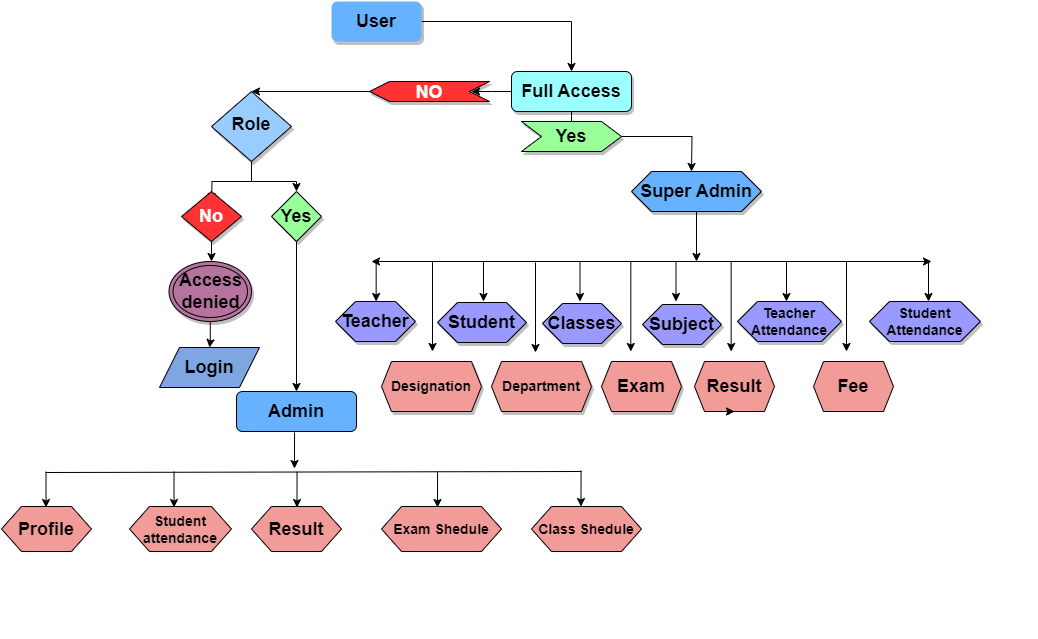

The diagram above was exported from draw.io. Its source (the exported page's mxGraphModel, read from the mxfile embedded in the PNG):
<mxGraphModel dx="1973" dy="702" grid="1" gridSize="10" guides="1" tooltips="1" connect="1" arrows="1" fold="1" page="1" pageScale="1" pageWidth="827" pageHeight="1169" math="0" shadow="0">
  <root>
    <mxCell id="WIyWlLk6GJQsqaUBKTNV-0" />
    <mxCell id="WIyWlLk6GJQsqaUBKTNV-1" parent="WIyWlLk6GJQsqaUBKTNV-0" />
    <mxCell id="ebyw_uZXbvmnlgCDV8Q8-5" style="edgeStyle=orthogonalEdgeStyle;rounded=0;orthogonalLoop=1;jettySize=auto;html=1;entryX=0.5;entryY=0;entryDx=0;entryDy=0;fillColor=#E6D0DE;" parent="WIyWlLk6GJQsqaUBKTNV-1" source="WIyWlLk6GJQsqaUBKTNV-3" target="WIyWlLk6GJQsqaUBKTNV-7" edge="1">
      <mxGeometry relative="1" as="geometry" />
    </mxCell>
    <mxCell id="WIyWlLk6GJQsqaUBKTNV-3" value="&lt;b&gt;&lt;font style=&quot;font-size: 18px;&quot;&gt;User&lt;/font&gt;&lt;/b&gt;" style="rounded=1;whiteSpace=wrap;html=1;fontSize=12;glass=0;strokeWidth=1;shadow=1;fillColor=#66B2FF;strokeColor=#00000;" parent="WIyWlLk6GJQsqaUBKTNV-1" vertex="1">
      <mxGeometry x="160" y="80" width="90" height="40" as="geometry" />
    </mxCell>
    <mxCell id="ebyw_uZXbvmnlgCDV8Q8-26" style="edgeStyle=orthogonalEdgeStyle;rounded=0;orthogonalLoop=1;jettySize=auto;html=1;" parent="WIyWlLk6GJQsqaUBKTNV-1" source="WIyWlLk6GJQsqaUBKTNV-6" edge="1">
      <mxGeometry relative="1" as="geometry">
        <mxPoint x="40" y="280" as="targetPoint" />
      </mxGeometry>
    </mxCell>
    <mxCell id="ebyw_uZXbvmnlgCDV8Q8-31" style="edgeStyle=orthogonalEdgeStyle;rounded=0;orthogonalLoop=1;jettySize=auto;html=1;entryX=0.5;entryY=0;entryDx=0;entryDy=0;" parent="WIyWlLk6GJQsqaUBKTNV-1" source="WIyWlLk6GJQsqaUBKTNV-6" target="ebyw_uZXbvmnlgCDV8Q8-29" edge="1">
      <mxGeometry relative="1" as="geometry" />
    </mxCell>
    <mxCell id="WIyWlLk6GJQsqaUBKTNV-6" value="&lt;font style=&quot;font-size: 18px;&quot;&gt;&lt;b&gt;Role&lt;/b&gt;&lt;/font&gt;" style="rhombus;whiteSpace=wrap;html=1;shadow=1;fontFamily=Helvetica;fontSize=12;align=center;strokeWidth=1;spacing=6;spacingTop=-4;fillColor=#99CCFF;" parent="WIyWlLk6GJQsqaUBKTNV-1" vertex="1">
      <mxGeometry x="40" y="170" width="80" height="70" as="geometry" />
    </mxCell>
    <mxCell id="ebyw_uZXbvmnlgCDV8Q8-10" style="edgeStyle=orthogonalEdgeStyle;rounded=0;orthogonalLoop=1;jettySize=auto;html=1;" parent="WIyWlLk6GJQsqaUBKTNV-1" source="WIyWlLk6GJQsqaUBKTNV-7" edge="1">
      <mxGeometry relative="1" as="geometry">
        <mxPoint x="400" y="220" as="targetPoint" />
      </mxGeometry>
    </mxCell>
    <mxCell id="WIyWlLk6GJQsqaUBKTNV-7" value="&lt;b&gt;&lt;font style=&quot;font-size: 18px;&quot;&gt;Full Access&lt;/font&gt;&lt;/b&gt;" style="rounded=1;whiteSpace=wrap;html=1;fontSize=12;glass=0;strokeWidth=1;shadow=1;fillColor=#99FFFF;" parent="WIyWlLk6GJQsqaUBKTNV-1" vertex="1">
      <mxGeometry x="340" y="150" width="120" height="40" as="geometry" />
    </mxCell>
    <mxCell id="ebyw_uZXbvmnlgCDV8Q8-18" style="edgeStyle=orthogonalEdgeStyle;rounded=0;orthogonalLoop=1;jettySize=auto;html=1;" parent="WIyWlLk6GJQsqaUBKTNV-1" source="ebyw_uZXbvmnlgCDV8Q8-16" edge="1">
      <mxGeometry relative="1" as="geometry">
        <mxPoint x="520" y="250" as="targetPoint" />
      </mxGeometry>
    </mxCell>
    <mxCell id="ebyw_uZXbvmnlgCDV8Q8-16" value="&lt;b&gt;&lt;font style=&quot;font-size: 18px;&quot;&gt;Yes&lt;/font&gt;&lt;/b&gt;" style="shape=step;perimeter=stepPerimeter;whiteSpace=wrap;html=1;fixedSize=1;fillColor=#99FF99;shadow=1;" parent="WIyWlLk6GJQsqaUBKTNV-1" vertex="1">
      <mxGeometry x="350" y="200" width="100" height="30" as="geometry" />
    </mxCell>
    <mxCell id="ebyw_uZXbvmnlgCDV8Q8-21" value="" style="edgeStyle=orthogonalEdgeStyle;rounded=0;orthogonalLoop=1;jettySize=auto;html=1;" parent="WIyWlLk6GJQsqaUBKTNV-1" source="WIyWlLk6GJQsqaUBKTNV-7" edge="1">
      <mxGeometry relative="1" as="geometry">
        <mxPoint x="340" y="170" as="sourcePoint" />
        <mxPoint x="300" y="170" as="targetPoint" />
      </mxGeometry>
    </mxCell>
    <mxCell id="ebyw_uZXbvmnlgCDV8Q8-22" value="&lt;b&gt;&lt;font style=&quot;font-size: 18px;&quot;&gt;Super Admin&lt;/font&gt;&lt;/b&gt;" style="shape=hexagon;perimeter=hexagonPerimeter2;whiteSpace=wrap;html=1;fixedSize=1;fillColor=#66B2FF;shadow=1;" parent="WIyWlLk6GJQsqaUBKTNV-1" vertex="1">
      <mxGeometry x="460" y="250" width="130" height="40" as="geometry" />
    </mxCell>
    <mxCell id="ebyw_uZXbvmnlgCDV8Q8-32" style="edgeStyle=orthogonalEdgeStyle;rounded=0;orthogonalLoop=1;jettySize=auto;html=1;" parent="WIyWlLk6GJQsqaUBKTNV-1" source="ebyw_uZXbvmnlgCDV8Q8-28" edge="1">
      <mxGeometry relative="1" as="geometry">
        <mxPoint x="40" y="340" as="targetPoint" />
      </mxGeometry>
    </mxCell>
    <mxCell id="ebyw_uZXbvmnlgCDV8Q8-28" value="&lt;b&gt;&lt;font color=&quot;#ffffff&quot; style=&quot;font-size: 18px;&quot;&gt;No&lt;/font&gt;&lt;/b&gt;" style="rhombus;whiteSpace=wrap;html=1;fillColor=#FF3333;shadow=1;" parent="WIyWlLk6GJQsqaUBKTNV-1" vertex="1">
      <mxGeometry x="10" y="270" width="60" height="50" as="geometry" />
    </mxCell>
    <mxCell id="KRJybJ6nOz43uGz1huW8-1" style="edgeStyle=orthogonalEdgeStyle;rounded=0;orthogonalLoop=1;jettySize=auto;html=1;" edge="1" parent="WIyWlLk6GJQsqaUBKTNV-1" source="ebyw_uZXbvmnlgCDV8Q8-29" target="KRJybJ6nOz43uGz1huW8-14">
      <mxGeometry relative="1" as="geometry">
        <mxPoint x="125" y="500" as="targetPoint" />
      </mxGeometry>
    </mxCell>
    <mxCell id="ebyw_uZXbvmnlgCDV8Q8-29" value="&lt;b&gt;&lt;font style=&quot;font-size: 18px;&quot;&gt;Yes&lt;/font&gt;&lt;/b&gt;" style="rhombus;whiteSpace=wrap;html=1;fillColor=#99FF99;shadow=1;" parent="WIyWlLk6GJQsqaUBKTNV-1" vertex="1">
      <mxGeometry x="100" y="270" width="50" height="50" as="geometry" />
    </mxCell>
    <mxCell id="ebyw_uZXbvmnlgCDV8Q8-30" style="edgeStyle=orthogonalEdgeStyle;rounded=0;orthogonalLoop=1;jettySize=auto;html=1;exitX=0.5;exitY=1;exitDx=0;exitDy=0;" parent="WIyWlLk6GJQsqaUBKTNV-1" source="ebyw_uZXbvmnlgCDV8Q8-29" target="ebyw_uZXbvmnlgCDV8Q8-29" edge="1">
      <mxGeometry relative="1" as="geometry" />
    </mxCell>
    <mxCell id="ebyw_uZXbvmnlgCDV8Q8-36" style="edgeStyle=orthogonalEdgeStyle;rounded=0;orthogonalLoop=1;jettySize=auto;html=1;entryX=0.5;entryY=0;entryDx=0;entryDy=0;" parent="WIyWlLk6GJQsqaUBKTNV-1" source="ebyw_uZXbvmnlgCDV8Q8-34" target="ebyw_uZXbvmnlgCDV8Q8-35" edge="1">
      <mxGeometry relative="1" as="geometry" />
    </mxCell>
    <mxCell id="ebyw_uZXbvmnlgCDV8Q8-34" value="&lt;b&gt;&lt;font style=&quot;font-size: 18px;&quot;&gt;Access denied&lt;/font&gt;&lt;/b&gt;" style="ellipse;shape=doubleEllipse;whiteSpace=wrap;html=1;fillColor=#B5739D;shadow=1;" parent="WIyWlLk6GJQsqaUBKTNV-1" vertex="1">
      <mxGeometry x="-2.5" y="340" width="82.5" height="60" as="geometry" />
    </mxCell>
    <mxCell id="ebyw_uZXbvmnlgCDV8Q8-35" value="&lt;b&gt;&lt;font style=&quot;font-size: 18px;&quot;&gt;Login&lt;/font&gt;&lt;/b&gt;" style="shape=parallelogram;perimeter=parallelogramPerimeter;whiteSpace=wrap;html=1;fixedSize=1;fillColor=#7EA6E0;" parent="WIyWlLk6GJQsqaUBKTNV-1" vertex="1">
      <mxGeometry x="-12" y="426" width="100" height="40" as="geometry" />
    </mxCell>
    <mxCell id="ebyw_uZXbvmnlgCDV8Q8-42" value="&lt;b&gt;&lt;font style=&quot;font-size: 18px;&quot;&gt;Teacher&lt;/font&gt;&lt;/b&gt;" style="shape=hexagon;perimeter=hexagonPerimeter2;whiteSpace=wrap;html=1;fixedSize=1;size=20;fillColor=#9999FF;shadow=1;" parent="WIyWlLk6GJQsqaUBKTNV-1" vertex="1">
      <mxGeometry x="164" y="380" width="80" height="40" as="geometry" />
    </mxCell>
    <mxCell id="ebyw_uZXbvmnlgCDV8Q8-43" value="&lt;b&gt;&lt;font style=&quot;font-size: 18px;&quot;&gt;Student&lt;/font&gt;&lt;/b&gt;" style="shape=hexagon;perimeter=hexagonPerimeter2;whiteSpace=wrap;html=1;fixedSize=1;size=20;fillColor=#9999FF;shadow=1;" parent="WIyWlLk6GJQsqaUBKTNV-1" vertex="1">
      <mxGeometry x="266" y="381" width="89" height="40" as="geometry" />
    </mxCell>
    <mxCell id="ebyw_uZXbvmnlgCDV8Q8-44" value="&lt;b&gt;&lt;font style=&quot;font-size: 18px;&quot;&gt;Classes&lt;/font&gt;&lt;/b&gt;" style="shape=hexagon;perimeter=hexagonPerimeter2;whiteSpace=wrap;html=1;fixedSize=1;size=20;fillColor=#9999FF;shadow=1;" parent="WIyWlLk6GJQsqaUBKTNV-1" vertex="1">
      <mxGeometry x="371" y="382" width="79" height="40" as="geometry" />
    </mxCell>
    <mxCell id="ebyw_uZXbvmnlgCDV8Q8-45" value="&lt;b&gt;&lt;font style=&quot;font-size: 18px;&quot;&gt;Subject&lt;/font&gt;&lt;/b&gt;" style="shape=hexagon;perimeter=hexagonPerimeter2;whiteSpace=wrap;html=1;fixedSize=1;size=20;fillColor=#9999FF;shadow=1;" parent="WIyWlLk6GJQsqaUBKTNV-1" vertex="1">
      <mxGeometry x="471" y="383" width="79" height="40" as="geometry" />
    </mxCell>
    <mxCell id="ebyw_uZXbvmnlgCDV8Q8-46" value="&lt;b&gt;&lt;font style=&quot;font-size: 14px;&quot;&gt;Teacher Attendance&lt;/font&gt;&lt;/b&gt;" style="shape=hexagon;perimeter=hexagonPerimeter2;whiteSpace=wrap;html=1;fixedSize=1;size=20;fillColor=#9999FF;shadow=1;" parent="WIyWlLk6GJQsqaUBKTNV-1" vertex="1">
      <mxGeometry x="566" y="380" width="104" height="40" as="geometry" />
    </mxCell>
    <mxCell id="ebyw_uZXbvmnlgCDV8Q8-47" value="&lt;b&gt;&lt;font style=&quot;font-size: 14px;&quot;&gt;Student Attendance&lt;/font&gt;&lt;/b&gt;" style="shape=hexagon;perimeter=hexagonPerimeter2;whiteSpace=wrap;html=1;fixedSize=1;size=20;fillColor=#9999FF;shadow=1;" parent="WIyWlLk6GJQsqaUBKTNV-1" vertex="1">
      <mxGeometry x="698" y="380" width="111" height="40" as="geometry" />
    </mxCell>
    <mxCell id="ebyw_uZXbvmnlgCDV8Q8-51" value="" style="endArrow=classic;startArrow=classic;html=1;rounded=0;" parent="WIyWlLk6GJQsqaUBKTNV-1" edge="1">
      <mxGeometry width="50" height="50" relative="1" as="geometry">
        <mxPoint x="200" y="340" as="sourcePoint" />
        <mxPoint x="760" y="340" as="targetPoint" />
      </mxGeometry>
    </mxCell>
    <mxCell id="ebyw_uZXbvmnlgCDV8Q8-53" value="" style="endArrow=classic;html=1;rounded=0;exitX=0.5;exitY=1;exitDx=0;exitDy=0;exitPerimeter=0;" parent="WIyWlLk6GJQsqaUBKTNV-1" source="ebyw_uZXbvmnlgCDV8Q8-22" edge="1">
      <mxGeometry width="50" height="50" relative="1" as="geometry">
        <mxPoint x="520" y="290" as="sourcePoint" />
        <mxPoint x="525" y="340" as="targetPoint" />
      </mxGeometry>
    </mxCell>
    <mxCell id="ebyw_uZXbvmnlgCDV8Q8-56" value="" style="endArrow=classic;html=1;rounded=0;entryX=0.375;entryY=0;entryDx=0;entryDy=0;" parent="WIyWlLk6GJQsqaUBKTNV-1" edge="1">
      <mxGeometry width="50" height="50" relative="1" as="geometry">
        <mxPoint x="408.5" y="340" as="sourcePoint" />
        <mxPoint x="408.5" y="380" as="targetPoint" />
      </mxGeometry>
    </mxCell>
    <mxCell id="ebyw_uZXbvmnlgCDV8Q8-58" value="" style="endArrow=classic;html=1;rounded=0;entryX=0.375;entryY=0;entryDx=0;entryDy=0;" parent="WIyWlLk6GJQsqaUBKTNV-1" edge="1">
      <mxGeometry width="50" height="50" relative="1" as="geometry">
        <mxPoint x="504.5" y="340" as="sourcePoint" />
        <mxPoint x="504.5" y="380" as="targetPoint" />
      </mxGeometry>
    </mxCell>
    <mxCell id="ebyw_uZXbvmnlgCDV8Q8-59" value="" style="endArrow=classic;html=1;rounded=0;entryX=0.375;entryY=0;entryDx=0;entryDy=0;" parent="WIyWlLk6GJQsqaUBKTNV-1" edge="1">
      <mxGeometry width="50" height="50" relative="1" as="geometry">
        <mxPoint x="615" y="340" as="sourcePoint" />
        <mxPoint x="615" y="380" as="targetPoint" />
      </mxGeometry>
    </mxCell>
    <mxCell id="ebyw_uZXbvmnlgCDV8Q8-60" value="" style="endArrow=classic;html=1;rounded=0;entryX=0.375;entryY=0;entryDx=0;entryDy=0;" parent="WIyWlLk6GJQsqaUBKTNV-1" edge="1">
      <mxGeometry width="50" height="50" relative="1" as="geometry">
        <mxPoint x="757" y="340" as="sourcePoint" />
        <mxPoint x="757" y="380" as="targetPoint" />
      </mxGeometry>
    </mxCell>
    <mxCell id="ebyw_uZXbvmnlgCDV8Q8-61" value="&lt;b&gt;&lt;font style=&quot;font-size: 18px;&quot;&gt;Exam&lt;/font&gt;&lt;/b&gt;" style="shape=hexagon;perimeter=hexagonPerimeter2;whiteSpace=wrap;html=1;fixedSize=1;size=10;fillColor=#F19C99;shadow=1;" parent="WIyWlLk6GJQsqaUBKTNV-1" vertex="1">
      <mxGeometry x="430" y="440" width="80" height="50" as="geometry" />
    </mxCell>
    <mxCell id="ebyw_uZXbvmnlgCDV8Q8-62" value="&lt;font style=&quot;font-size: 14px;&quot;&gt;&lt;b&gt;Department&lt;/b&gt;&lt;/font&gt;" style="shape=hexagon;perimeter=hexagonPerimeter2;whiteSpace=wrap;html=1;fixedSize=1;size=10;fillColor=#F19C99;shadow=1;" parent="WIyWlLk6GJQsqaUBKTNV-1" vertex="1">
      <mxGeometry x="320" y="440" width="100" height="50" as="geometry" />
    </mxCell>
    <mxCell id="ebyw_uZXbvmnlgCDV8Q8-65" value="&lt;b&gt;&lt;font style=&quot;font-size: 14px;&quot;&gt;Designation&lt;/font&gt;&lt;/b&gt;" style="shape=hexagon;perimeter=hexagonPerimeter2;whiteSpace=wrap;html=1;fixedSize=1;size=10;fillColor=#F19C99;shadow=1;" parent="WIyWlLk6GJQsqaUBKTNV-1" vertex="1">
      <mxGeometry x="210" y="440" width="100" height="50" as="geometry" />
    </mxCell>
    <mxCell id="ebyw_uZXbvmnlgCDV8Q8-71" value="&lt;b&gt;&lt;font style=&quot;font-size: 18px;&quot;&gt;Result&lt;/font&gt;&lt;/b&gt;" style="shape=hexagon;perimeter=hexagonPerimeter2;whiteSpace=wrap;html=1;fixedSize=1;size=10;fillColor=#F19C99;" parent="WIyWlLk6GJQsqaUBKTNV-1" vertex="1">
      <mxGeometry x="523" y="440" width="80" height="50" as="geometry" />
    </mxCell>
    <mxCell id="ebyw_uZXbvmnlgCDV8Q8-74" value="&lt;b&gt;&lt;font style=&quot;font-size: 18px;&quot;&gt;Fee&lt;/font&gt;&lt;/b&gt;" style="shape=hexagon;perimeter=hexagonPerimeter2;whiteSpace=wrap;html=1;fixedSize=1;size=10;fillColor=#F19C99;" parent="WIyWlLk6GJQsqaUBKTNV-1" vertex="1">
      <mxGeometry x="642" y="440" width="80" height="50" as="geometry" />
    </mxCell>
    <mxCell id="KRJybJ6nOz43uGz1huW8-6" value="" style="endArrow=classic;html=1;rounded=0;entryX=0.375;entryY=0;entryDx=0;entryDy=0;" edge="1" parent="WIyWlLk6GJQsqaUBKTNV-1">
      <mxGeometry width="50" height="50" relative="1" as="geometry">
        <mxPoint x="312" y="340" as="sourcePoint" />
        <mxPoint x="312" y="380" as="targetPoint" />
      </mxGeometry>
    </mxCell>
    <mxCell id="KRJybJ6nOz43uGz1huW8-7" value="" style="endArrow=classic;html=1;rounded=0;entryX=0.375;entryY=0;entryDx=0;entryDy=0;" edge="1" parent="WIyWlLk6GJQsqaUBKTNV-1">
      <mxGeometry width="50" height="50" relative="1" as="geometry">
        <mxPoint x="204.66" y="340" as="sourcePoint" />
        <mxPoint x="204.66" y="380" as="targetPoint" />
      </mxGeometry>
    </mxCell>
    <mxCell id="KRJybJ6nOz43uGz1huW8-8" value="" style="endArrow=classic;html=1;rounded=0;" edge="1" parent="WIyWlLk6GJQsqaUBKTNV-1">
      <mxGeometry width="50" height="50" relative="1" as="geometry">
        <mxPoint x="261" y="340" as="sourcePoint" />
        <mxPoint x="261" y="430" as="targetPoint" />
      </mxGeometry>
    </mxCell>
    <mxCell id="KRJybJ6nOz43uGz1huW8-9" value="" style="endArrow=classic;html=1;rounded=0;" edge="1" parent="WIyWlLk6GJQsqaUBKTNV-1">
      <mxGeometry width="50" height="50" relative="1" as="geometry">
        <mxPoint x="459.31" y="340" as="sourcePoint" />
        <mxPoint x="459.31" y="430" as="targetPoint" />
      </mxGeometry>
    </mxCell>
    <mxCell id="KRJybJ6nOz43uGz1huW8-11" value="" style="endArrow=classic;html=1;rounded=0;" edge="1" parent="WIyWlLk6GJQsqaUBKTNV-1">
      <mxGeometry width="50" height="50" relative="1" as="geometry">
        <mxPoint x="559.66" y="340" as="sourcePoint" />
        <mxPoint x="559.66" y="430" as="targetPoint" />
      </mxGeometry>
    </mxCell>
    <mxCell id="KRJybJ6nOz43uGz1huW8-13" value="" style="endArrow=classic;html=1;rounded=0;" edge="1" parent="WIyWlLk6GJQsqaUBKTNV-1">
      <mxGeometry width="50" height="50" relative="1" as="geometry">
        <mxPoint x="675" y="340" as="sourcePoint" />
        <mxPoint x="675" y="430" as="targetPoint" />
      </mxGeometry>
    </mxCell>
    <mxCell id="KRJybJ6nOz43uGz1huW8-14" value="&lt;b&gt;&lt;font style=&quot;font-size: 18px;&quot;&gt;Admin&lt;/font&gt;&lt;/b&gt;" style="rounded=1;whiteSpace=wrap;html=1;fillColor=#66B2FF;" vertex="1" parent="WIyWlLk6GJQsqaUBKTNV-1">
      <mxGeometry x="65" y="470" width="120" height="40" as="geometry" />
    </mxCell>
    <mxCell id="KRJybJ6nOz43uGz1huW8-15" value="" style="endArrow=classic;html=1;rounded=0;entryX=0.5;entryY=0;entryDx=0;entryDy=0;exitX=1;exitY=0.5;exitDx=0;exitDy=0;" edge="1" parent="WIyWlLk6GJQsqaUBKTNV-1" target="WIyWlLk6GJQsqaUBKTNV-6">
      <mxGeometry width="50" height="50" relative="1" as="geometry">
        <mxPoint x="200" y="170" as="sourcePoint" />
        <mxPoint x="170" y="220" as="targetPoint" />
      </mxGeometry>
    </mxCell>
    <mxCell id="KRJybJ6nOz43uGz1huW8-16" value="" style="endArrow=none;html=1;rounded=0;" edge="1" parent="WIyWlLk6GJQsqaUBKTNV-1">
      <mxGeometry width="50" height="50" relative="1" as="geometry">
        <mxPoint x="-126" y="551" as="sourcePoint" />
        <mxPoint x="410" y="550" as="targetPoint" />
      </mxGeometry>
    </mxCell>
    <mxCell id="KRJybJ6nOz43uGz1huW8-17" value="" style="endArrow=classic;html=1;rounded=0;exitX=0.442;exitY=1.1;exitDx=0;exitDy=0;exitPerimeter=0;" edge="1" parent="WIyWlLk6GJQsqaUBKTNV-1">
      <mxGeometry width="50" height="50" relative="1" as="geometry">
        <mxPoint x="123.03999999999996" y="511" as="sourcePoint" />
        <mxPoint x="123" y="547" as="targetPoint" />
      </mxGeometry>
    </mxCell>
    <mxCell id="KRJybJ6nOz43uGz1huW8-18" value="&lt;b&gt;&lt;font style=&quot;font-size: 18px;&quot;&gt;Profile&lt;/font&gt;&lt;/b&gt;" style="shape=hexagon;perimeter=hexagonPerimeter2;whiteSpace=wrap;html=1;fixedSize=1;fillColor=#F19C99;" vertex="1" parent="WIyWlLk6GJQsqaUBKTNV-1">
      <mxGeometry x="-170" y="585" width="90" height="45" as="geometry" />
    </mxCell>
    <mxCell id="KRJybJ6nOz43uGz1huW8-19" value="" style="endArrow=classic;html=1;rounded=0;exitX=0.442;exitY=1.1;exitDx=0;exitDy=0;exitPerimeter=0;" edge="1" parent="WIyWlLk6GJQsqaUBKTNV-1">
      <mxGeometry width="50" height="50" relative="1" as="geometry">
        <mxPoint x="-125.46000000000004" y="550" as="sourcePoint" />
        <mxPoint x="-125.5" y="586" as="targetPoint" />
      </mxGeometry>
    </mxCell>
    <mxCell id="KRJybJ6nOz43uGz1huW8-20" value="&lt;b&gt;&lt;font style=&quot;font-size: 14px;&quot;&gt;Student attendance&lt;/font&gt;&lt;/b&gt;" style="shape=hexagon;perimeter=hexagonPerimeter2;whiteSpace=wrap;html=1;fixedSize=1;fillColor=#F19C99;" vertex="1" parent="WIyWlLk6GJQsqaUBKTNV-1">
      <mxGeometry x="-42" y="585" width="102" height="45" as="geometry" />
    </mxCell>
    <mxCell id="KRJybJ6nOz43uGz1huW8-21" value="" style="endArrow=classic;html=1;rounded=0;exitX=0.442;exitY=1.1;exitDx=0;exitDy=0;exitPerimeter=0;" edge="1" parent="WIyWlLk6GJQsqaUBKTNV-1">
      <mxGeometry width="50" height="50" relative="1" as="geometry">
        <mxPoint x="2.5399999999999636" y="550" as="sourcePoint" />
        <mxPoint x="2.5" y="586" as="targetPoint" />
      </mxGeometry>
    </mxCell>
    <mxCell id="KRJybJ6nOz43uGz1huW8-22" value="&lt;b&gt;&lt;font style=&quot;font-size: 18px;&quot;&gt;Result&lt;/font&gt;&lt;/b&gt;" style="shape=hexagon;perimeter=hexagonPerimeter2;whiteSpace=wrap;html=1;fixedSize=1;fillColor=#F19C99;" vertex="1" parent="WIyWlLk6GJQsqaUBKTNV-1">
      <mxGeometry x="80" y="585" width="90" height="45" as="geometry" />
    </mxCell>
    <mxCell id="KRJybJ6nOz43uGz1huW8-23" value="" style="endArrow=classic;html=1;rounded=0;exitX=0.442;exitY=1.1;exitDx=0;exitDy=0;exitPerimeter=0;" edge="1" parent="WIyWlLk6GJQsqaUBKTNV-1">
      <mxGeometry width="50" height="50" relative="1" as="geometry">
        <mxPoint x="125.53999999999996" y="550" as="sourcePoint" />
        <mxPoint x="125.5" y="586" as="targetPoint" />
      </mxGeometry>
    </mxCell>
    <mxCell id="KRJybJ6nOz43uGz1huW8-25" value="" style="endArrow=classic;html=1;rounded=0;exitX=0.442;exitY=1.1;exitDx=0;exitDy=0;exitPerimeter=0;" edge="1" parent="WIyWlLk6GJQsqaUBKTNV-1">
      <mxGeometry width="50" height="50" relative="1" as="geometry">
        <mxPoint x="266.03999999999996" y="550" as="sourcePoint" />
        <mxPoint x="266" y="586" as="targetPoint" />
      </mxGeometry>
    </mxCell>
    <mxCell id="KRJybJ6nOz43uGz1huW8-27" value="&lt;b&gt;&lt;font style=&quot;font-size: 14px;&quot;&gt;Exam Shedule&lt;/font&gt;&lt;/b&gt;" style="shape=hexagon;perimeter=hexagonPerimeter2;whiteSpace=wrap;html=1;fixedSize=1;fillColor=#F19C99;" vertex="1" parent="WIyWlLk6GJQsqaUBKTNV-1">
      <mxGeometry x="210" y="585" width="120" height="45" as="geometry" />
    </mxCell>
    <mxCell id="KRJybJ6nOz43uGz1huW8-29" value="&lt;b&gt;&lt;font style=&quot;font-size: 14px;&quot;&gt;Class Shedule&lt;/font&gt;&lt;/b&gt;" style="shape=hexagon;perimeter=hexagonPerimeter2;whiteSpace=wrap;html=1;fixedSize=1;fillColor=#F19C99;" vertex="1" parent="WIyWlLk6GJQsqaUBKTNV-1">
      <mxGeometry x="360" y="585" width="110" height="45" as="geometry" />
    </mxCell>
    <mxCell id="KRJybJ6nOz43uGz1huW8-30" value="" style="endArrow=classic;html=1;rounded=0;exitX=0.442;exitY=1.1;exitDx=0;exitDy=0;exitPerimeter=0;" edge="1" parent="WIyWlLk6GJQsqaUBKTNV-1">
      <mxGeometry width="50" height="50" relative="1" as="geometry">
        <mxPoint x="409.53999999999996" y="549" as="sourcePoint" />
        <mxPoint x="409.5" y="585" as="targetPoint" />
      </mxGeometry>
    </mxCell>
    <mxCell id="KRJybJ6nOz43uGz1huW8-33" value="&lt;b&gt;&lt;font color=&quot;#ffffff&quot; style=&quot;font-size: 18px;&quot;&gt;ON&lt;/font&gt;&lt;/b&gt;" style="shape=step;perimeter=stepPerimeter;whiteSpace=wrap;html=1;fixedSize=1;rotation=-180;strokeColor=#000000;fillColor=#FF3333;shadow=1;" vertex="1" parent="WIyWlLk6GJQsqaUBKTNV-1">
      <mxGeometry x="198" y="160" width="120" height="20" as="geometry" />
    </mxCell>
    <mxCell id="KRJybJ6nOz43uGz1huW8-35" value="" style="endArrow=classic;html=1;rounded=0;" edge="1" parent="WIyWlLk6GJQsqaUBKTNV-1">
      <mxGeometry width="50" height="50" relative="1" as="geometry">
        <mxPoint x="364" y="341" as="sourcePoint" />
        <mxPoint x="364" y="431" as="targetPoint" />
      </mxGeometry>
    </mxCell>
    <mxCell id="KRJybJ6nOz43uGz1huW8-36" style="edgeStyle=orthogonalEdgeStyle;rounded=0;orthogonalLoop=1;jettySize=auto;html=1;exitX=0.375;exitY=1;exitDx=0;exitDy=0;entryX=0.5;entryY=1;entryDx=0;entryDy=0;shadow=1;" edge="1" parent="WIyWlLk6GJQsqaUBKTNV-1" source="ebyw_uZXbvmnlgCDV8Q8-71" target="ebyw_uZXbvmnlgCDV8Q8-71">
      <mxGeometry relative="1" as="geometry" />
    </mxCell>
  </root>
</mxGraphModel>